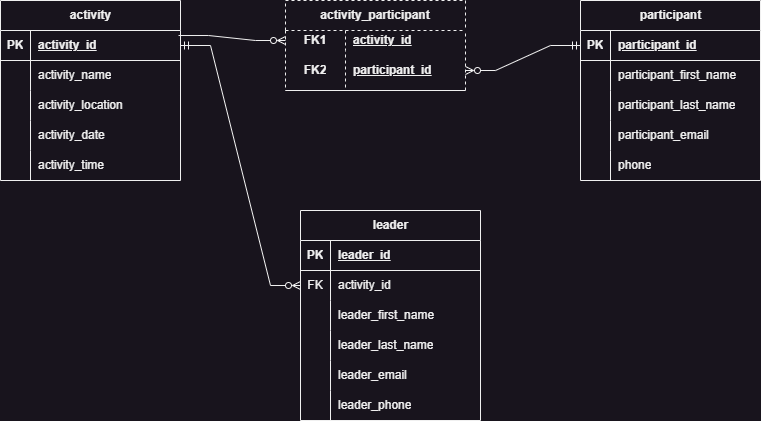

The diagram above was exported from draw.io. Its source (the exported page's mxGraphModel, read from the mxfile embedded in the PNG):
<mxGraphModel dx="1948" dy="572" grid="1" gridSize="10" guides="1" tooltips="1" connect="1" arrows="1" fold="1" page="1" pageScale="1" pageWidth="850" pageHeight="1100" math="0" shadow="0">
  <root>
    <mxCell id="0" />
    <mxCell id="1" parent="0" />
    <mxCell id="yjqV5Cf-HdSLlli3TxZb-1" value="activity" style="shape=table;startSize=30;container=1;collapsible=1;childLayout=tableLayout;fixedRows=1;rowLines=0;fontStyle=1;align=center;resizeLast=1;html=1;" parent="1" vertex="1">
      <mxGeometry x="-800" y="110" width="180" height="180" as="geometry" />
    </mxCell>
    <mxCell id="yjqV5Cf-HdSLlli3TxZb-2" value="" style="shape=tableRow;horizontal=0;startSize=0;swimlaneHead=0;swimlaneBody=0;fillColor=none;collapsible=0;dropTarget=0;points=[[0,0.5],[1,0.5]];portConstraint=eastwest;top=0;left=0;right=0;bottom=1;" parent="yjqV5Cf-HdSLlli3TxZb-1" vertex="1">
      <mxGeometry y="30" width="180" height="30" as="geometry" />
    </mxCell>
    <mxCell id="yjqV5Cf-HdSLlli3TxZb-3" value="PK" style="shape=partialRectangle;connectable=0;fillColor=none;top=0;left=0;bottom=0;right=0;fontStyle=1;overflow=hidden;whiteSpace=wrap;html=1;" parent="yjqV5Cf-HdSLlli3TxZb-2" vertex="1">
      <mxGeometry width="30" height="30" as="geometry">
        <mxRectangle width="30" height="30" as="alternateBounds" />
      </mxGeometry>
    </mxCell>
    <mxCell id="yjqV5Cf-HdSLlli3TxZb-4" value="activity_id" style="shape=partialRectangle;connectable=0;fillColor=none;top=0;left=0;bottom=0;right=0;align=left;spacingLeft=6;fontStyle=5;overflow=hidden;whiteSpace=wrap;html=1;" parent="yjqV5Cf-HdSLlli3TxZb-2" vertex="1">
      <mxGeometry x="30" width="150" height="30" as="geometry">
        <mxRectangle width="150" height="30" as="alternateBounds" />
      </mxGeometry>
    </mxCell>
    <mxCell id="yjqV5Cf-HdSLlli3TxZb-5" value="" style="shape=tableRow;horizontal=0;startSize=0;swimlaneHead=0;swimlaneBody=0;fillColor=none;collapsible=0;dropTarget=0;points=[[0,0.5],[1,0.5]];portConstraint=eastwest;top=0;left=0;right=0;bottom=0;" parent="yjqV5Cf-HdSLlli3TxZb-1" vertex="1">
      <mxGeometry y="60" width="180" height="30" as="geometry" />
    </mxCell>
    <mxCell id="yjqV5Cf-HdSLlli3TxZb-6" value="" style="shape=partialRectangle;connectable=0;fillColor=none;top=0;left=0;bottom=0;right=0;editable=1;overflow=hidden;whiteSpace=wrap;html=1;" parent="yjqV5Cf-HdSLlli3TxZb-5" vertex="1">
      <mxGeometry width="30" height="30" as="geometry">
        <mxRectangle width="30" height="30" as="alternateBounds" />
      </mxGeometry>
    </mxCell>
    <mxCell id="yjqV5Cf-HdSLlli3TxZb-7" value="activity_name" style="shape=partialRectangle;connectable=0;fillColor=none;top=0;left=0;bottom=0;right=0;align=left;spacingLeft=6;overflow=hidden;whiteSpace=wrap;html=1;" parent="yjqV5Cf-HdSLlli3TxZb-5" vertex="1">
      <mxGeometry x="30" width="150" height="30" as="geometry">
        <mxRectangle width="150" height="30" as="alternateBounds" />
      </mxGeometry>
    </mxCell>
    <mxCell id="yjqV5Cf-HdSLlli3TxZb-8" value="" style="shape=tableRow;horizontal=0;startSize=0;swimlaneHead=0;swimlaneBody=0;fillColor=none;collapsible=0;dropTarget=0;points=[[0,0.5],[1,0.5]];portConstraint=eastwest;top=0;left=0;right=0;bottom=0;" parent="yjqV5Cf-HdSLlli3TxZb-1" vertex="1">
      <mxGeometry y="90" width="180" height="30" as="geometry" />
    </mxCell>
    <mxCell id="yjqV5Cf-HdSLlli3TxZb-9" value="" style="shape=partialRectangle;connectable=0;fillColor=none;top=0;left=0;bottom=0;right=0;editable=1;overflow=hidden;whiteSpace=wrap;html=1;" parent="yjqV5Cf-HdSLlli3TxZb-8" vertex="1">
      <mxGeometry width="30" height="30" as="geometry">
        <mxRectangle width="30" height="30" as="alternateBounds" />
      </mxGeometry>
    </mxCell>
    <mxCell id="yjqV5Cf-HdSLlli3TxZb-10" value="activity_location" style="shape=partialRectangle;connectable=0;fillColor=none;top=0;left=0;bottom=0;right=0;align=left;spacingLeft=6;overflow=hidden;whiteSpace=wrap;html=1;" parent="yjqV5Cf-HdSLlli3TxZb-8" vertex="1">
      <mxGeometry x="30" width="150" height="30" as="geometry">
        <mxRectangle width="150" height="30" as="alternateBounds" />
      </mxGeometry>
    </mxCell>
    <mxCell id="yjqV5Cf-HdSLlli3TxZb-88" style="shape=tableRow;horizontal=0;startSize=0;swimlaneHead=0;swimlaneBody=0;fillColor=none;collapsible=0;dropTarget=0;points=[[0,0.5],[1,0.5]];portConstraint=eastwest;top=0;left=0;right=0;bottom=0;" parent="yjqV5Cf-HdSLlli3TxZb-1" vertex="1">
      <mxGeometry y="120" width="180" height="30" as="geometry" />
    </mxCell>
    <mxCell id="yjqV5Cf-HdSLlli3TxZb-89" style="shape=partialRectangle;connectable=0;fillColor=none;top=0;left=0;bottom=0;right=0;editable=1;overflow=hidden;whiteSpace=wrap;html=1;" parent="yjqV5Cf-HdSLlli3TxZb-88" vertex="1">
      <mxGeometry width="30" height="30" as="geometry">
        <mxRectangle width="30" height="30" as="alternateBounds" />
      </mxGeometry>
    </mxCell>
    <mxCell id="yjqV5Cf-HdSLlli3TxZb-90" value="activity_date" style="shape=partialRectangle;connectable=0;fillColor=none;top=0;left=0;bottom=0;right=0;align=left;spacingLeft=6;overflow=hidden;whiteSpace=wrap;html=1;" parent="yjqV5Cf-HdSLlli3TxZb-88" vertex="1">
      <mxGeometry x="30" width="150" height="30" as="geometry">
        <mxRectangle width="150" height="30" as="alternateBounds" />
      </mxGeometry>
    </mxCell>
    <mxCell id="yjqV5Cf-HdSLlli3TxZb-91" style="shape=tableRow;horizontal=0;startSize=0;swimlaneHead=0;swimlaneBody=0;fillColor=none;collapsible=0;dropTarget=0;points=[[0,0.5],[1,0.5]];portConstraint=eastwest;top=0;left=0;right=0;bottom=0;" parent="yjqV5Cf-HdSLlli3TxZb-1" vertex="1">
      <mxGeometry y="150" width="180" height="30" as="geometry" />
    </mxCell>
    <mxCell id="yjqV5Cf-HdSLlli3TxZb-92" style="shape=partialRectangle;connectable=0;fillColor=none;top=0;left=0;bottom=0;right=0;editable=1;overflow=hidden;whiteSpace=wrap;html=1;" parent="yjqV5Cf-HdSLlli3TxZb-91" vertex="1">
      <mxGeometry width="30" height="30" as="geometry">
        <mxRectangle width="30" height="30" as="alternateBounds" />
      </mxGeometry>
    </mxCell>
    <mxCell id="yjqV5Cf-HdSLlli3TxZb-93" value="activity_time" style="shape=partialRectangle;connectable=0;fillColor=none;top=0;left=0;bottom=0;right=0;align=left;spacingLeft=6;overflow=hidden;whiteSpace=wrap;html=1;" parent="yjqV5Cf-HdSLlli3TxZb-91" vertex="1">
      <mxGeometry x="30" width="150" height="30" as="geometry">
        <mxRectangle width="150" height="30" as="alternateBounds" />
      </mxGeometry>
    </mxCell>
    <mxCell id="yjqV5Cf-HdSLlli3TxZb-27" value="leader" style="shape=table;startSize=30;container=1;collapsible=1;childLayout=tableLayout;fixedRows=1;rowLines=0;fontStyle=1;align=center;resizeLast=1;html=1;" parent="1" vertex="1">
      <mxGeometry x="-500" y="320" width="180" height="210" as="geometry" />
    </mxCell>
    <mxCell id="yjqV5Cf-HdSLlli3TxZb-28" value="" style="shape=tableRow;horizontal=0;startSize=0;swimlaneHead=0;swimlaneBody=0;fillColor=none;collapsible=0;dropTarget=0;points=[[0,0.5],[1,0.5]];portConstraint=eastwest;top=0;left=0;right=0;bottom=1;" parent="yjqV5Cf-HdSLlli3TxZb-27" vertex="1">
      <mxGeometry y="30" width="180" height="30" as="geometry" />
    </mxCell>
    <mxCell id="yjqV5Cf-HdSLlli3TxZb-29" value="PK" style="shape=partialRectangle;connectable=0;fillColor=none;top=0;left=0;bottom=0;right=0;fontStyle=1;overflow=hidden;whiteSpace=wrap;html=1;" parent="yjqV5Cf-HdSLlli3TxZb-28" vertex="1">
      <mxGeometry width="30" height="30" as="geometry">
        <mxRectangle width="30" height="30" as="alternateBounds" />
      </mxGeometry>
    </mxCell>
    <mxCell id="yjqV5Cf-HdSLlli3TxZb-30" value="leader_id" style="shape=partialRectangle;connectable=0;fillColor=none;top=0;left=0;bottom=0;right=0;align=left;spacingLeft=6;fontStyle=5;overflow=hidden;whiteSpace=wrap;html=1;" parent="yjqV5Cf-HdSLlli3TxZb-28" vertex="1">
      <mxGeometry x="30" width="150" height="30" as="geometry">
        <mxRectangle width="150" height="30" as="alternateBounds" />
      </mxGeometry>
    </mxCell>
    <mxCell id="yjqV5Cf-HdSLlli3TxZb-31" value="" style="shape=tableRow;horizontal=0;startSize=0;swimlaneHead=0;swimlaneBody=0;fillColor=none;collapsible=0;dropTarget=0;points=[[0,0.5],[1,0.5]];portConstraint=eastwest;top=0;left=0;right=0;bottom=0;" parent="yjqV5Cf-HdSLlli3TxZb-27" vertex="1">
      <mxGeometry y="60" width="180" height="30" as="geometry" />
    </mxCell>
    <mxCell id="yjqV5Cf-HdSLlli3TxZb-32" value="FK" style="shape=partialRectangle;connectable=0;fillColor=none;top=0;left=0;bottom=0;right=0;editable=1;overflow=hidden;whiteSpace=wrap;html=1;" parent="yjqV5Cf-HdSLlli3TxZb-31" vertex="1">
      <mxGeometry width="30" height="30" as="geometry">
        <mxRectangle width="30" height="30" as="alternateBounds" />
      </mxGeometry>
    </mxCell>
    <mxCell id="yjqV5Cf-HdSLlli3TxZb-33" value="activity_id" style="shape=partialRectangle;connectable=0;fillColor=none;top=0;left=0;bottom=0;right=0;align=left;spacingLeft=6;overflow=hidden;whiteSpace=wrap;html=1;" parent="yjqV5Cf-HdSLlli3TxZb-31" vertex="1">
      <mxGeometry x="30" width="150" height="30" as="geometry">
        <mxRectangle width="150" height="30" as="alternateBounds" />
      </mxGeometry>
    </mxCell>
    <mxCell id="yjqV5Cf-HdSLlli3TxZb-34" value="" style="shape=tableRow;horizontal=0;startSize=0;swimlaneHead=0;swimlaneBody=0;fillColor=none;collapsible=0;dropTarget=0;points=[[0,0.5],[1,0.5]];portConstraint=eastwest;top=0;left=0;right=0;bottom=0;" parent="yjqV5Cf-HdSLlli3TxZb-27" vertex="1">
      <mxGeometry y="90" width="180" height="30" as="geometry" />
    </mxCell>
    <mxCell id="yjqV5Cf-HdSLlli3TxZb-35" value="" style="shape=partialRectangle;connectable=0;fillColor=none;top=0;left=0;bottom=0;right=0;editable=1;overflow=hidden;whiteSpace=wrap;html=1;" parent="yjqV5Cf-HdSLlli3TxZb-34" vertex="1">
      <mxGeometry width="30" height="30" as="geometry">
        <mxRectangle width="30" height="30" as="alternateBounds" />
      </mxGeometry>
    </mxCell>
    <mxCell id="yjqV5Cf-HdSLlli3TxZb-36" value="leader_first_name" style="shape=partialRectangle;connectable=0;fillColor=none;top=0;left=0;bottom=0;right=0;align=left;spacingLeft=6;overflow=hidden;whiteSpace=wrap;html=1;" parent="yjqV5Cf-HdSLlli3TxZb-34" vertex="1">
      <mxGeometry x="30" width="150" height="30" as="geometry">
        <mxRectangle width="150" height="30" as="alternateBounds" />
      </mxGeometry>
    </mxCell>
    <mxCell id="yjqV5Cf-HdSLlli3TxZb-110" style="shape=tableRow;horizontal=0;startSize=0;swimlaneHead=0;swimlaneBody=0;fillColor=none;collapsible=0;dropTarget=0;points=[[0,0.5],[1,0.5]];portConstraint=eastwest;top=0;left=0;right=0;bottom=0;" parent="yjqV5Cf-HdSLlli3TxZb-27" vertex="1">
      <mxGeometry y="120" width="180" height="30" as="geometry" />
    </mxCell>
    <mxCell id="yjqV5Cf-HdSLlli3TxZb-111" style="shape=partialRectangle;connectable=0;fillColor=none;top=0;left=0;bottom=0;right=0;editable=1;overflow=hidden;whiteSpace=wrap;html=1;" parent="yjqV5Cf-HdSLlli3TxZb-110" vertex="1">
      <mxGeometry width="30" height="30" as="geometry">
        <mxRectangle width="30" height="30" as="alternateBounds" />
      </mxGeometry>
    </mxCell>
    <mxCell id="yjqV5Cf-HdSLlli3TxZb-112" value="leader_last_name" style="shape=partialRectangle;connectable=0;fillColor=none;top=0;left=0;bottom=0;right=0;align=left;spacingLeft=6;overflow=hidden;whiteSpace=wrap;html=1;" parent="yjqV5Cf-HdSLlli3TxZb-110" vertex="1">
      <mxGeometry x="30" width="150" height="30" as="geometry">
        <mxRectangle width="150" height="30" as="alternateBounds" />
      </mxGeometry>
    </mxCell>
    <mxCell id="yjqV5Cf-HdSLlli3TxZb-107" style="shape=tableRow;horizontal=0;startSize=0;swimlaneHead=0;swimlaneBody=0;fillColor=none;collapsible=0;dropTarget=0;points=[[0,0.5],[1,0.5]];portConstraint=eastwest;top=0;left=0;right=0;bottom=0;" parent="yjqV5Cf-HdSLlli3TxZb-27" vertex="1">
      <mxGeometry y="150" width="180" height="30" as="geometry" />
    </mxCell>
    <mxCell id="yjqV5Cf-HdSLlli3TxZb-108" style="shape=partialRectangle;connectable=0;fillColor=none;top=0;left=0;bottom=0;right=0;editable=1;overflow=hidden;whiteSpace=wrap;html=1;" parent="yjqV5Cf-HdSLlli3TxZb-107" vertex="1">
      <mxGeometry width="30" height="30" as="geometry">
        <mxRectangle width="30" height="30" as="alternateBounds" />
      </mxGeometry>
    </mxCell>
    <mxCell id="yjqV5Cf-HdSLlli3TxZb-109" value="leader_email" style="shape=partialRectangle;connectable=0;fillColor=none;top=0;left=0;bottom=0;right=0;align=left;spacingLeft=6;overflow=hidden;whiteSpace=wrap;html=1;" parent="yjqV5Cf-HdSLlli3TxZb-107" vertex="1">
      <mxGeometry x="30" width="150" height="30" as="geometry">
        <mxRectangle width="150" height="30" as="alternateBounds" />
      </mxGeometry>
    </mxCell>
    <mxCell id="yjqV5Cf-HdSLlli3TxZb-104" style="shape=tableRow;horizontal=0;startSize=0;swimlaneHead=0;swimlaneBody=0;fillColor=none;collapsible=0;dropTarget=0;points=[[0,0.5],[1,0.5]];portConstraint=eastwest;top=0;left=0;right=0;bottom=0;" parent="yjqV5Cf-HdSLlli3TxZb-27" vertex="1">
      <mxGeometry y="180" width="180" height="30" as="geometry" />
    </mxCell>
    <mxCell id="yjqV5Cf-HdSLlli3TxZb-105" style="shape=partialRectangle;connectable=0;fillColor=none;top=0;left=0;bottom=0;right=0;editable=1;overflow=hidden;whiteSpace=wrap;html=1;" parent="yjqV5Cf-HdSLlli3TxZb-104" vertex="1">
      <mxGeometry width="30" height="30" as="geometry">
        <mxRectangle width="30" height="30" as="alternateBounds" />
      </mxGeometry>
    </mxCell>
    <mxCell id="yjqV5Cf-HdSLlli3TxZb-106" value="leader_phone" style="shape=partialRectangle;connectable=0;fillColor=none;top=0;left=0;bottom=0;right=0;align=left;spacingLeft=6;overflow=hidden;whiteSpace=wrap;html=1;" parent="yjqV5Cf-HdSLlli3TxZb-104" vertex="1">
      <mxGeometry x="30" width="150" height="30" as="geometry">
        <mxRectangle width="150" height="30" as="alternateBounds" />
      </mxGeometry>
    </mxCell>
    <mxCell id="yjqV5Cf-HdSLlli3TxZb-40" value="participant" style="shape=table;startSize=30;container=1;collapsible=1;childLayout=tableLayout;fixedRows=1;rowLines=0;fontStyle=1;align=center;resizeLast=1;html=1;" parent="1" vertex="1">
      <mxGeometry x="-220" y="110" width="180" height="180" as="geometry" />
    </mxCell>
    <mxCell id="yjqV5Cf-HdSLlli3TxZb-41" value="" style="shape=tableRow;horizontal=0;startSize=0;swimlaneHead=0;swimlaneBody=0;fillColor=none;collapsible=0;dropTarget=0;points=[[0,0.5],[1,0.5]];portConstraint=eastwest;top=0;left=0;right=0;bottom=1;" parent="yjqV5Cf-HdSLlli3TxZb-40" vertex="1">
      <mxGeometry y="30" width="180" height="30" as="geometry" />
    </mxCell>
    <mxCell id="yjqV5Cf-HdSLlli3TxZb-42" value="PK" style="shape=partialRectangle;connectable=0;fillColor=none;top=0;left=0;bottom=0;right=0;fontStyle=1;overflow=hidden;whiteSpace=wrap;html=1;" parent="yjqV5Cf-HdSLlli3TxZb-41" vertex="1">
      <mxGeometry width="30" height="30" as="geometry">
        <mxRectangle width="30" height="30" as="alternateBounds" />
      </mxGeometry>
    </mxCell>
    <mxCell id="yjqV5Cf-HdSLlli3TxZb-43" value="participant_id" style="shape=partialRectangle;connectable=0;fillColor=none;top=0;left=0;bottom=0;right=0;align=left;spacingLeft=6;fontStyle=5;overflow=hidden;whiteSpace=wrap;html=1;" parent="yjqV5Cf-HdSLlli3TxZb-41" vertex="1">
      <mxGeometry x="30" width="150" height="30" as="geometry">
        <mxRectangle width="150" height="30" as="alternateBounds" />
      </mxGeometry>
    </mxCell>
    <mxCell id="yjqV5Cf-HdSLlli3TxZb-44" value="" style="shape=tableRow;horizontal=0;startSize=0;swimlaneHead=0;swimlaneBody=0;fillColor=none;collapsible=0;dropTarget=0;points=[[0,0.5],[1,0.5]];portConstraint=eastwest;top=0;left=0;right=0;bottom=0;" parent="yjqV5Cf-HdSLlli3TxZb-40" vertex="1">
      <mxGeometry y="60" width="180" height="30" as="geometry" />
    </mxCell>
    <mxCell id="yjqV5Cf-HdSLlli3TxZb-45" value="" style="shape=partialRectangle;connectable=0;fillColor=none;top=0;left=0;bottom=0;right=0;editable=1;overflow=hidden;whiteSpace=wrap;html=1;" parent="yjqV5Cf-HdSLlli3TxZb-44" vertex="1">
      <mxGeometry width="30" height="30" as="geometry">
        <mxRectangle width="30" height="30" as="alternateBounds" />
      </mxGeometry>
    </mxCell>
    <mxCell id="yjqV5Cf-HdSLlli3TxZb-46" value="participant_first_name" style="shape=partialRectangle;connectable=0;fillColor=none;top=0;left=0;bottom=0;right=0;align=left;spacingLeft=6;overflow=hidden;whiteSpace=wrap;html=1;" parent="yjqV5Cf-HdSLlli3TxZb-44" vertex="1">
      <mxGeometry x="30" width="150" height="30" as="geometry">
        <mxRectangle width="150" height="30" as="alternateBounds" />
      </mxGeometry>
    </mxCell>
    <mxCell id="yjqV5Cf-HdSLlli3TxZb-101" style="shape=tableRow;horizontal=0;startSize=0;swimlaneHead=0;swimlaneBody=0;fillColor=none;collapsible=0;dropTarget=0;points=[[0,0.5],[1,0.5]];portConstraint=eastwest;top=0;left=0;right=0;bottom=0;" parent="yjqV5Cf-HdSLlli3TxZb-40" vertex="1">
      <mxGeometry y="90" width="180" height="30" as="geometry" />
    </mxCell>
    <mxCell id="yjqV5Cf-HdSLlli3TxZb-102" style="shape=partialRectangle;connectable=0;fillColor=none;top=0;left=0;bottom=0;right=0;editable=1;overflow=hidden;whiteSpace=wrap;html=1;" parent="yjqV5Cf-HdSLlli3TxZb-101" vertex="1">
      <mxGeometry width="30" height="30" as="geometry">
        <mxRectangle width="30" height="30" as="alternateBounds" />
      </mxGeometry>
    </mxCell>
    <mxCell id="yjqV5Cf-HdSLlli3TxZb-103" value="participant_last_name" style="shape=partialRectangle;connectable=0;fillColor=none;top=0;left=0;bottom=0;right=0;align=left;spacingLeft=6;overflow=hidden;whiteSpace=wrap;html=1;" parent="yjqV5Cf-HdSLlli3TxZb-101" vertex="1">
      <mxGeometry x="30" width="150" height="30" as="geometry">
        <mxRectangle width="150" height="30" as="alternateBounds" />
      </mxGeometry>
    </mxCell>
    <mxCell id="yjqV5Cf-HdSLlli3TxZb-98" style="shape=tableRow;horizontal=0;startSize=0;swimlaneHead=0;swimlaneBody=0;fillColor=none;collapsible=0;dropTarget=0;points=[[0,0.5],[1,0.5]];portConstraint=eastwest;top=0;left=0;right=0;bottom=0;" parent="yjqV5Cf-HdSLlli3TxZb-40" vertex="1">
      <mxGeometry y="120" width="180" height="30" as="geometry" />
    </mxCell>
    <mxCell id="yjqV5Cf-HdSLlli3TxZb-99" style="shape=partialRectangle;connectable=0;fillColor=none;top=0;left=0;bottom=0;right=0;editable=1;overflow=hidden;whiteSpace=wrap;html=1;" parent="yjqV5Cf-HdSLlli3TxZb-98" vertex="1">
      <mxGeometry width="30" height="30" as="geometry">
        <mxRectangle width="30" height="30" as="alternateBounds" />
      </mxGeometry>
    </mxCell>
    <mxCell id="yjqV5Cf-HdSLlli3TxZb-100" value="participant_email" style="shape=partialRectangle;connectable=0;fillColor=none;top=0;left=0;bottom=0;right=0;align=left;spacingLeft=6;overflow=hidden;whiteSpace=wrap;html=1;" parent="yjqV5Cf-HdSLlli3TxZb-98" vertex="1">
      <mxGeometry x="30" width="150" height="30" as="geometry">
        <mxRectangle width="150" height="30" as="alternateBounds" />
      </mxGeometry>
    </mxCell>
    <mxCell id="yjqV5Cf-HdSLlli3TxZb-95" style="shape=tableRow;horizontal=0;startSize=0;swimlaneHead=0;swimlaneBody=0;fillColor=none;collapsible=0;dropTarget=0;points=[[0,0.5],[1,0.5]];portConstraint=eastwest;top=0;left=0;right=0;bottom=0;" parent="yjqV5Cf-HdSLlli3TxZb-40" vertex="1">
      <mxGeometry y="150" width="180" height="30" as="geometry" />
    </mxCell>
    <mxCell id="yjqV5Cf-HdSLlli3TxZb-96" style="shape=partialRectangle;connectable=0;fillColor=none;top=0;left=0;bottom=0;right=0;editable=1;overflow=hidden;whiteSpace=wrap;html=1;" parent="yjqV5Cf-HdSLlli3TxZb-95" vertex="1">
      <mxGeometry width="30" height="30" as="geometry">
        <mxRectangle width="30" height="30" as="alternateBounds" />
      </mxGeometry>
    </mxCell>
    <mxCell id="yjqV5Cf-HdSLlli3TxZb-97" value="phone" style="shape=partialRectangle;connectable=0;fillColor=none;top=0;left=0;bottom=0;right=0;align=left;spacingLeft=6;overflow=hidden;whiteSpace=wrap;html=1;" parent="yjqV5Cf-HdSLlli3TxZb-95" vertex="1">
      <mxGeometry x="30" width="150" height="30" as="geometry">
        <mxRectangle width="150" height="30" as="alternateBounds" />
      </mxGeometry>
    </mxCell>
    <mxCell id="yjqV5Cf-HdSLlli3TxZb-53" value="activity_participant" style="shape=table;startSize=30;container=1;collapsible=1;childLayout=tableLayout;fixedRows=1;rowLines=0;fontStyle=1;align=center;resizeLast=1;html=1;whiteSpace=wrap;dashed=1;" parent="1" vertex="1">
      <mxGeometry x="-515" y="110" width="180" height="90" as="geometry" />
    </mxCell>
    <mxCell id="yjqV5Cf-HdSLlli3TxZb-54" value="" style="shape=tableRow;horizontal=0;startSize=0;swimlaneHead=0;swimlaneBody=0;fillColor=none;collapsible=0;dropTarget=0;points=[[0,0.5],[1,0.5]];portConstraint=eastwest;top=0;left=0;right=0;bottom=0;html=1;" parent="yjqV5Cf-HdSLlli3TxZb-53" vertex="1">
      <mxGeometry y="30" width="180" height="20" as="geometry" />
    </mxCell>
    <mxCell id="yjqV5Cf-HdSLlli3TxZb-55" value="FK1" style="shape=partialRectangle;connectable=0;fillColor=none;top=0;left=0;bottom=0;right=0;fontStyle=1;overflow=hidden;html=1;whiteSpace=wrap;" parent="yjqV5Cf-HdSLlli3TxZb-54" vertex="1">
      <mxGeometry width="60" height="20" as="geometry">
        <mxRectangle width="60" height="20" as="alternateBounds" />
      </mxGeometry>
    </mxCell>
    <mxCell id="yjqV5Cf-HdSLlli3TxZb-56" value="activity_id" style="shape=partialRectangle;connectable=0;fillColor=none;top=0;left=0;bottom=0;right=0;align=left;spacingLeft=6;fontStyle=5;overflow=hidden;html=1;whiteSpace=wrap;" parent="yjqV5Cf-HdSLlli3TxZb-54" vertex="1">
      <mxGeometry x="60" width="120" height="20" as="geometry">
        <mxRectangle width="120" height="20" as="alternateBounds" />
      </mxGeometry>
    </mxCell>
    <mxCell id="yjqV5Cf-HdSLlli3TxZb-57" value="" style="shape=tableRow;horizontal=0;startSize=0;swimlaneHead=0;swimlaneBody=0;fillColor=none;collapsible=0;dropTarget=0;points=[[0,0.5],[1,0.5]];portConstraint=eastwest;top=0;left=0;right=0;bottom=1;html=1;" parent="yjqV5Cf-HdSLlli3TxZb-53" vertex="1">
      <mxGeometry y="50" width="180" height="40" as="geometry" />
    </mxCell>
    <mxCell id="yjqV5Cf-HdSLlli3TxZb-58" value="FK2" style="shape=partialRectangle;connectable=0;fillColor=none;top=0;left=0;bottom=0;right=0;fontStyle=1;overflow=hidden;html=1;whiteSpace=wrap;" parent="yjqV5Cf-HdSLlli3TxZb-57" vertex="1">
      <mxGeometry width="60" height="40" as="geometry">
        <mxRectangle width="60" height="40" as="alternateBounds" />
      </mxGeometry>
    </mxCell>
    <mxCell id="yjqV5Cf-HdSLlli3TxZb-59" value="participant_id" style="shape=partialRectangle;connectable=0;fillColor=none;top=0;left=0;bottom=0;right=0;align=left;spacingLeft=6;fontStyle=5;overflow=hidden;html=1;whiteSpace=wrap;" parent="yjqV5Cf-HdSLlli3TxZb-57" vertex="1">
      <mxGeometry x="60" width="120" height="40" as="geometry">
        <mxRectangle width="120" height="40" as="alternateBounds" />
      </mxGeometry>
    </mxCell>
    <mxCell id="yjqV5Cf-HdSLlli3TxZb-113" value="" style="edgeStyle=entityRelationEdgeStyle;fontSize=12;html=1;endArrow=ERzeroToMany;rounded=0;exitX=1;exitY=0.5;exitDx=0;exitDy=0;startArrow=ERmandOne;startFill=0;endFill=0;" parent="1" source="yjqV5Cf-HdSLlli3TxZb-2" target="yjqV5Cf-HdSLlli3TxZb-31" edge="1">
      <mxGeometry width="100" height="100" relative="1" as="geometry">
        <mxPoint x="-420" y="380" as="sourcePoint" />
        <mxPoint x="-320" y="280" as="targetPoint" />
      </mxGeometry>
    </mxCell>
    <mxCell id="yjqV5Cf-HdSLlli3TxZb-115" value="" style="edgeStyle=entityRelationEdgeStyle;fontSize=12;html=1;endArrow=ERzeroToMany;endFill=0;rounded=0;entryX=0;entryY=0.5;entryDx=0;entryDy=0;exitX=0.989;exitY=0.167;exitDx=0;exitDy=0;exitPerimeter=0;" parent="1" source="yjqV5Cf-HdSLlli3TxZb-2" target="yjqV5Cf-HdSLlli3TxZb-54" edge="1">
      <mxGeometry width="100" height="100" relative="1" as="geometry">
        <mxPoint x="-610" y="150" as="sourcePoint" />
        <mxPoint x="-320" y="280" as="targetPoint" />
      </mxGeometry>
    </mxCell>
    <mxCell id="yjqV5Cf-HdSLlli3TxZb-133" value="" style="edgeStyle=entityRelationEdgeStyle;fontSize=12;html=1;endArrow=ERzeroToMany;startArrow=ERmandOne;rounded=0;entryX=1;entryY=0.5;entryDx=0;entryDy=0;exitX=0;exitY=0.5;exitDx=0;exitDy=0;endFill=0;" parent="1" source="yjqV5Cf-HdSLlli3TxZb-41" target="yjqV5Cf-HdSLlli3TxZb-57" edge="1">
      <mxGeometry width="100" height="100" relative="1" as="geometry">
        <mxPoint x="-420" y="380" as="sourcePoint" />
        <mxPoint x="-320" y="280" as="targetPoint" />
      </mxGeometry>
    </mxCell>
  </root>
</mxGraphModel>